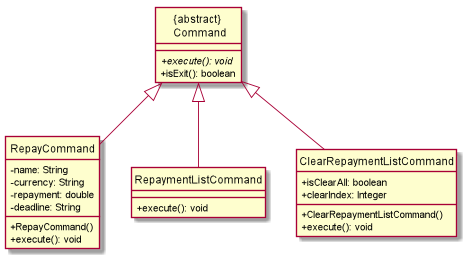

The diagram above was rendered by PlantUML. Its source (embedded in the PNG):
@startuml

hide circle
skinparam classAttributeIconSize 0

class "{abstract} \n Command"{
    + execute(): void {abstract}
    + isExit(): boolean
}

class "RepayCommand" {
    - name: String
    - currency: String
    - repayment: double
    - deadline: String
    + RepayCommand()
    + execute(): void
}

class "RepaymentListCommand" {
    + execute(): void
}

class "ClearRepaymentListCommand" {
    + isClearAll: boolean
    + clearIndex: Integer
    + ClearRepaymentListCommand()
    + execute(): void
}

RepayCommand -[hidden]right-> RepaymentListCommand
RepaymentListCommand -[hidden]right-> ClearRepaymentListCommand
RepayCommand -up-|> "{abstract} \n Command"
RepaymentListCommand -up-|> "{abstract} \n Command"
ClearRepaymentListCommand -up-|> "{abstract} \n Command"
@enduml